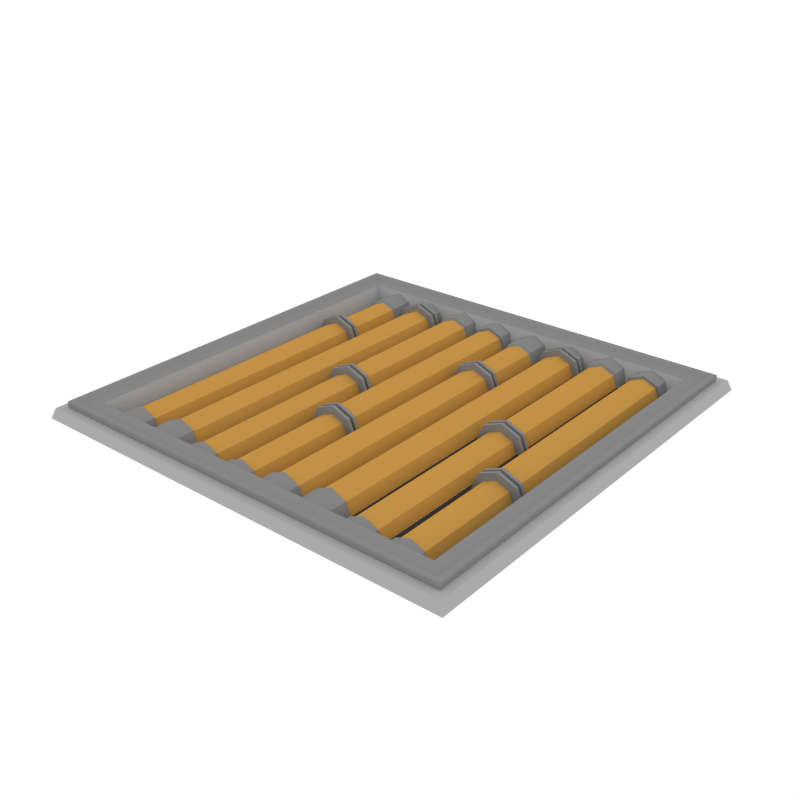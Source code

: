 # Source: RoofTile_Pipes2.blend  (saved by Blender 2.79.0; exported with 4.5.12 LTS)
import bpy
from mathutils import Matrix  # noqa: F401  (used for matrix-valued properties, if any)

bpy.ops.wm.read_factory_settings(use_empty=True)
scene = bpy.context.scene
scene.name = 'Scene'

# ---- collections
col_collection_1 = bpy.data.collections.new('Collection 1'); scene.collection.children.link(col_collection_1)

# ---- materials (node trees are filled in below, after node groups)
mat_accent = bpy.data.materials.new('Accent')
mat_accent.alpha_threshold = 0.0
mat_accent.diffuse_color = (0.5596, 0.2977, 0.06679, 1.0)
mat_accent.roughness = 0.5
mat_darkaccent = bpy.data.materials.new('DarkAccent')
mat_darkaccent.alpha_threshold = 0.0
mat_darkaccent.diffuse_color = (0.2266, 0.1234, 0.03015, 1.0)
mat_darkaccent.roughness = 0.5
mat_black = bpy.data.materials.new('Black')
mat_black.alpha_threshold = 0.0
mat_black.diffuse_color = (0.04203, 0.04203, 0.04203, 1.0)
mat_black.roughness = 0.5
mat_main = bpy.data.materials.new('Main')
mat_main.alpha_threshold = 0.0
mat_main.diffuse_color = (0.402, 0.402, 0.402, 1.0)
mat_main.roughness = 0.5
mat_darkgrey = bpy.data.materials.new('DarkGrey')
mat_darkgrey.alpha_threshold = 0.0
mat_darkgrey.diffuse_color = (0.2395, 0.2395, 0.2395, 1.0)
mat_darkgrey.roughness = 0.5
mat_light = bpy.data.materials.new('Light')
mat_light.alpha_threshold = 0.0
mat_light.diffuse_color = (0.4869, 0.4869, 0.4869, 1.0)
mat_light.roughness = 0.5

# ---- material node trees
mat_light.use_nodes = True; mat_light.node_tree.nodes.clear()
_N = mat_light.node_tree.nodes; _L = mat_light.node_tree.links
n0 = _N.new('ShaderNodeOutputMaterial'); n0.name = 'Material Output'; n0.location = (300, 300)
n1 = _N.new('ShaderNodeEmission'); n1.name = 'Emission'; n1.location = (10, 300)
n1.inputs[0].default_value = (1.0, 0.812, 0.3343, 1.0)
n1.inputs[1].default_value = 3.1
_L.new(n1.outputs[0], n0.inputs[0])
n0.is_active_output = True

# ---- world
world_world = bpy.data.worlds.new('World'); scene.world = world_world
world_world.color = (1.0, 1.0, 1.0)
world_world.use_sun_shadow = False
world_world.sun_shadow_jitter_overblur = 0.0
world_world.cycles.sampling_method = 'NONE'
world_world.cycles.sample_map_resolution = 256

# ---- meshes
me_plane_068 = bpy.data.meshes.new('Plane.068')
me_plane_068.from_pydata([(-0.9832, -0.9832, 0.04575), (0.9832, -0.9832, 0.04575), (-0.9832, 0.9832, 0.04575), (0.9832, 0.9832, 0.04575), (-0.9475, -0.9475, 0.01293), (0.9475, -0.9475, 0.01293), (-0.9475, 0.9475, 0.01293), (0.9475, 0.9475, 0.01293), (-0.9475, 0.9475, 0.07311), (-0.9475, -0.9475, 0.07311), (0.9475, -0.9475, 0.07311), (0.9475, 0.9475, 0.07311), (-0.9241, 0.9241, 0.07311), (-0.9241, -0.9241, 0.07311), (0.9241, -0.9241, 0.07311), (0.9241, 0.9241, 0.07311), (-0.9002, 0.9002, 0.05943), (-0.9002, -0.9002, 0.05943), (0.9002, -0.9002, 0.05943), (0.9002, 0.9002, 0.05943), (-0.8483, 0.8483, 0.05943), (-0.8483, -0.8483, 0.05943), (0.8483, -0.8483, 0.05943), (0.8483, 0.8483, 0.05943), (-0.819, 0.819, -0.03298), (-0.819, -0.819, -0.03298), (0.819, -0.819, -0.03298), (0.819, 0.819, -0.03298), (1.0, 1.0, 0.0), (1.0, -1.0, 0.0), (-1.0, -1.0, 0.0), (-1.0, 1.0, 0.0), (0.9091, 0.9091, -0.039), (0.9091, -0.9091, -0.039), (-0.9091, -0.9091, -0.039), (-0.9091, 0.9091, -0.039), (-0.936, 0.936, 0.04575), (-0.936, -0.936, 0.04575), (0.936, -0.936, 0.04575), (0.936, 0.936, 0.04575), (-0.5959, 0.8515, -0.04021), (-0.4134, 0.8515, -0.04021), (-0.5046, 0.8515, 0.05101), (-0.4401, 0.8515, 0.02429), (-0.5691, 0.8515, 0.02429), (-0.6194, 0.7819, -0.04021), (-0.3898, 0.7819, -0.04021), (-0.5046, 0.7819, 0.07459), (-0.4235, 0.7819, 0.04096), (-0.5858, 0.7819, 0.04096), (-0.5615, 0.7819, 0.01666), (-0.4478, 0.7819, 0.01666), (-0.5046, 0.7819, 0.04022), (-0.4242, 0.7819, -0.04021), (-0.5851, 0.7819, -0.04021), (-0.5851, 0.8084, -0.04021), (-0.4242, 0.8084, -0.04021), (-0.5046, 0.8084, 0.04022), (-0.4478, 0.8084, 0.01666), (-0.5615, 0.8084, 0.01666), (-0.5691, 0.8084, 0.02429), (-0.4401, 0.8084, 0.02429), (-0.5046, 0.8084, 0.05101), (-0.4134, 0.8084, -0.04021), (-0.5959, 0.8084, -0.04021), (-0.6194, 0.7364, -0.04021), (-0.3898, 0.7364, -0.04021), (-0.5046, 0.7364, 0.07459), (-0.4235, 0.7364, 0.04096), (-0.5858, 0.7364, 0.04096), (-0.59, 0.7364, -0.04021), (-0.4193, 0.7364, -0.04021), (-0.5046, 0.7364, 0.04516), (-0.4443, 0.7364, 0.02015), (-0.565, 0.7364, 0.02015), (-0.59, -0.726, -0.04021), (-0.4193, -0.726, -0.04021), (-0.5046, -0.726, 0.04516), (-0.4443, -0.726, 0.02015), (-0.565, -0.726, 0.02015), (-0.6031, -0.7348, -0.04021), (-0.4062, -0.7348, -0.04021), (-0.5046, -0.7348, 0.05821), (-0.435, -0.7348, 0.02938), (-0.5742, -0.7348, 0.02938), (-0.6031, -0.878, -0.04021), (-0.4062, -0.878, -0.04021), (-0.5046, -0.878, 0.05821), (-0.435, -0.878, 0.02938), (-0.5742, -0.878, 0.02938), (-0.4235, 0.7516, 0.04096), (-0.4235, 0.7668, 0.04096), (-0.5046, 0.7668, 0.07459), (-0.5046, 0.7516, 0.07459), (-0.6194, 0.7516, -0.04021), (-0.6194, 0.7668, -0.04021), (-0.5858, 0.7668, 0.04096), (-0.5858, 0.7516, 0.04096), (-0.3898, 0.7516, -0.04021), (-0.3898, 0.7668, -0.04021), (-0.4355, 0.7527, 0.02889), (-0.4355, 0.7656, 0.02889), (-0.5046, 0.7656, 0.05751), (-0.5046, 0.7527, 0.05751), (-0.6023, 0.7527, -0.04021), (-0.6023, 0.7656, -0.04021), (-0.5737, 0.7656, 0.02889), (-0.5737, 0.7527, 0.02889), (-0.4069, 0.7527, -0.04021), (-0.4069, 0.7656, -0.04021), (-0.7972, 0.8515, -0.04021), (-0.6147, 0.8515, -0.04021), (-0.7059, 0.8515, 0.05101), (-0.6414, 0.8515, 0.02429), (-0.7704, 0.8515, 0.02429), (-0.8207, 0.4257, -0.04021), (-0.5911, 0.4257, -0.04021), (-0.7059, 0.4257, 0.07459), (-0.6248, 0.4257, 0.04096), (-0.7871, 0.4257, 0.04096), (-0.7628, 0.4257, 0.01666), (-0.6491, 0.4257, 0.01666), (-0.7059, 0.4257, 0.04022), (-0.6255, 0.4257, -0.04021), (-0.7864, 0.4257, -0.04021), (-0.7864, 0.7204, -0.04021), (-0.6255, 0.7204, -0.04021), (-0.7059, 0.7204, 0.04022), (-0.6491, 0.7204, 0.01666), (-0.7628, 0.7204, 0.01666), (-0.7704, 0.7319, 0.02429), (-0.6414, 0.7319, 0.02429), (-0.7059, 0.7319, 0.05101), (-0.6147, 0.7319, -0.04021), (-0.7972, 0.7319, -0.04021), (-0.8207, 0.3802, -0.04021), (-0.5911, 0.3802, -0.04021), (-0.7059, 0.3802, 0.07459), (-0.6248, 0.3802, 0.04096), (-0.7871, 0.3802, 0.04096), (-0.7913, 0.3802, -0.04021), (-0.6206, 0.3802, -0.04021), (-0.7059, 0.3802, 0.04516), (-0.6456, 0.3802, 0.02015), (-0.7663, 0.3802, 0.02015), (-0.7913, -0.7544, -0.04021), (-0.6206, -0.7544, -0.04021), (-0.7059, -0.7544, 0.04516), (-0.6456, -0.7544, 0.02015), (-0.7663, -0.7544, 0.02015), (-0.8044, -0.7637, -0.04021), (-0.6075, -0.7637, -0.04021), (-0.7059, -0.7637, 0.05821), (-0.6363, -0.7637, 0.02938), (-0.7755, -0.7637, 0.02938), (-0.8044, -0.878, -0.04021), (-0.6075, -0.878, -0.04021), (-0.7059, -0.878, 0.05821), (-0.6363, -0.878, 0.02938), (-0.7755, -0.878, 0.02938), (-0.6248, 0.3954, 0.04096), (-0.6248, 0.4105, 0.04096), (-0.7059, 0.4105, 0.07459), (-0.7059, 0.3954, 0.07459), (-0.8207, 0.3954, -0.04021), (-0.8207, 0.4105, -0.04021), (-0.7871, 0.4105, 0.04096), (-0.7871, 0.3954, 0.04096), (-0.5911, 0.3954, -0.04021), (-0.5911, 0.4105, -0.04021), (-0.6368, 0.3965, 0.02889), (-0.6368, 0.4094, 0.02889), (-0.7059, 0.4094, 0.05751), (-0.7059, 0.3965, 0.05751), (-0.8037, 0.3965, -0.04021), (-0.8037, 0.4094, -0.04021), (-0.775, 0.4094, 0.02889), (-0.775, 0.3965, 0.02889), (-0.6082, 0.3965, -0.04021), (-0.6082, 0.4094, -0.04021), (-0.2113, -0.8557, -0.04021), (-0.3938, -0.8557, -0.04021), (-0.3025, -0.8557, 0.05101), (-0.367, -0.8557, 0.02429), (-0.238, -0.8557, 0.02429), (-0.1877, 0.007366, -0.04021), (-0.4173, 0.007366, -0.04021), (-0.3025, 0.007366, 0.07459), (-0.3837, 0.007366, 0.04096), (-0.2214, 0.007367, 0.04096), (-0.2457, 0.007366, 0.01666), (-0.3594, 0.007367, 0.01666), (-0.3025, 0.007366, 0.04022), (-0.383, 0.007367, -0.04021), (-0.2221, 0.007366, -0.04021), (-0.2221, -0.7848, -0.04021), (-0.383, -0.7848, -0.04021), (-0.3025, -0.7848, 0.04022), (-0.3594, -0.7848, 0.01666), (-0.2457, -0.7848, 0.01666), (-0.238, -0.7901, 0.02429), (-0.367, -0.7901, 0.02429), (-0.3025, -0.7901, 0.05101), (-0.3938, -0.7901, -0.04021), (-0.2113, -0.7901, -0.04021), (-0.1877, 0.05287, -0.04021), (-0.4173, 0.05287, -0.04021), (-0.3025, 0.05287, 0.07459), (-0.3837, 0.05287, 0.04096), (-0.2214, 0.05287, 0.04096), (-0.2172, 0.05287, -0.04021), (-0.3879, 0.05287, -0.04021), (-0.3025, 0.05287, 0.04516), (-0.3629, 0.05287, 0.02015), (-0.2422, 0.05287, 0.02015), (-0.2172, 0.7624, -0.04021), (-0.3879, 0.7624, -0.04021), (-0.3025, 0.7624, 0.04516), (-0.3629, 0.7624, 0.02015), (-0.2422, 0.7624, 0.02015), (-0.2041, 0.77, -0.04021), (-0.401, 0.77, -0.04021), (-0.3025, 0.77, 0.05821), (-0.3721, 0.77, 0.02938), (-0.2329, 0.77, 0.02938), (-0.2041, 0.8737, -0.04021), (-0.401, 0.8737, -0.04021), (-0.3025, 0.8737, 0.05821), (-0.3721, 0.8737, 0.02938), (-0.2329, 0.8737, 0.02938), (-0.3837, 0.0377, 0.04096), (-0.3837, 0.02253, 0.04096), (-0.3025, 0.02253, 0.07459), (-0.3025, 0.0377, 0.07459), (-0.1877, 0.0377, -0.04021), (-0.1877, 0.02253, -0.04021), (-0.2214, 0.02253, 0.04096), (-0.2214, 0.0377, 0.04096), (-0.4173, 0.0377, -0.04021), (-0.4173, 0.02253, -0.04021), (-0.3716, 0.03657, 0.02889), (-0.3716, 0.02366, 0.02889), (-0.3025, 0.02366, 0.05751), (-0.3025, 0.03657, 0.05751), (-0.2048, 0.03657, -0.04021), (-0.2048, 0.02366, -0.04021), (-0.2334, 0.02366, 0.02889), (-0.2334, 0.03657, 0.02889), (-0.4003, 0.03657, -0.04021), (-0.4003, 0.02366, -0.04021), (-0.01, -0.8557, -0.04021), (-0.1924, -0.8557, -0.04021), (-0.1012, -0.8557, 0.05101), (-0.1657, -0.8557, 0.02429), (-0.03673, -0.8557, 0.02429), (0.01358, -0.3015, -0.04021), (-0.216, -0.3015, -0.04021), (-0.1012, -0.3015, 0.07459), (-0.1824, -0.3015, 0.04096), (-0.02005, -0.3015, 0.04096), (-0.04436, -0.3015, 0.01666), (-0.1581, -0.3015, 0.01666), (-0.1012, -0.3015, 0.04022), (-0.1817, -0.3015, -0.04021), (-0.02079, -0.3015, -0.04021), (-0.02079, -0.7848, -0.04021), (-0.1817, -0.7848, -0.04021), (-0.1012, -0.7848, 0.04022), (-0.1581, -0.7848, 0.01666), (-0.04436, -0.7848, 0.01666), (-0.03673, -0.7901, 0.02429), (-0.1657, -0.7901, 0.02429), (-0.1012, -0.7901, 0.05101), (-0.1924, -0.7901, -0.04021), (-0.01, -0.7901, -0.04021), (0.01358, -0.256, -0.04021), (-0.216, -0.256, -0.04021), (-0.1012, -0.256, 0.07459), (-0.1824, -0.256, 0.04096), (-0.02005, -0.256, 0.04096), (-0.01585, -0.256, -0.04021), (-0.1866, -0.256, -0.04021), (-0.1012, -0.256, 0.04516), (-0.1616, -0.256, 0.02015), (-0.04086, -0.256, 0.02015), (-0.01585, 0.7693, -0.04021), (-0.1866, 0.7693, -0.04021), (-0.1012, 0.7693, 0.04516), (-0.1616, 0.7693, 0.02015), (-0.04086, 0.7693, 0.02015), (-0.002801, 0.7693, -0.04021), (-0.1997, 0.7693, -0.04021), (-0.1012, 0.7693, 0.05821), (-0.1708, 0.7693, 0.02938), (-0.03163, 0.7693, 0.02938), (-0.002801, 0.8737, -0.04021), (-0.1997, 0.8737, -0.04021), (-0.1012, 0.8737, 0.05821), (-0.1708, 0.8737, 0.02938), (-0.03163, 0.8737, 0.02938), (-0.1824, -0.2712, 0.04096), (-0.1824, -0.2863, 0.04096), (-0.1012, -0.2863, 0.07459), (-0.1012, -0.2712, 0.07459), (0.01358, -0.2712, -0.04021), (0.01358, -0.2863, -0.04021), (-0.02005, -0.2863, 0.04096), (-0.02005, -0.2712, 0.04096), (-0.216, -0.2712, -0.04021), (-0.216, -0.2863, -0.04021), (-0.1703, -0.2723, 0.02889), (-0.1703, -0.2852, 0.02889), (-0.1012, -0.2852, 0.05751), (-0.1012, -0.2723, 0.05751), (-0.003504, -0.2723, -0.04021), (-0.003504, -0.2852, -0.04021), (-0.03213, -0.2852, 0.02889), (-0.03213, -0.2723, 0.02889), (-0.1989, -0.2723, -0.04021), (-0.1989, -0.2852, -0.04021), (0.2077, 0.8515, -0.04021), (0.3901, 0.8515, -0.04021), (0.2989, 0.8515, 0.05101), (0.3634, 0.8515, 0.02429), (0.2344, 0.8515, 0.02429), (0.1841, 0.7819, -0.04021), (0.4137, 0.7819, -0.04021), (0.2989, 0.7819, 0.07459), (0.3801, 0.7819, 0.04096), (0.2177, 0.7819, 0.04096), (0.242, 0.7819, 0.01666), (0.3558, 0.7819, 0.01666), (0.2989, 0.7819, 0.04022), (0.3793, 0.7819, -0.04021), (0.2185, 0.7819, -0.04021), (0.2185, 0.8084, -0.04021), (0.3793, 0.8084, -0.04021), (0.2989, 0.8084, 0.04022), (0.3558, 0.8084, 0.01666), (0.242, 0.8084, 0.01666), (0.2344, 0.8084, 0.02429), (0.3634, 0.8084, 0.02429), (0.2989, 0.8084, 0.05101), (0.3901, 0.8084, -0.04021), (0.2077, 0.8084, -0.04021), (0.1841, 0.7364, -0.04021), (0.4137, 0.7364, -0.04021), (0.2989, 0.7364, 0.07459), (0.3801, 0.7364, 0.04096), (0.2177, 0.7364, 0.04096), (0.2135, 0.7364, -0.04021), (0.3843, 0.7364, -0.04021), (0.2989, 0.7364, 0.04516), (0.3593, 0.7364, 0.02015), (0.2385, 0.7364, 0.02015), (0.2135, -0.726, -0.04021), (0.3843, -0.726, -0.04021), (0.2989, -0.726, 0.04516), (0.3593, -0.726, 0.02015), (0.2385, -0.726, 0.02015), (0.2005, -0.7348, -0.04021), (0.3973, -0.7348, -0.04021), (0.2989, -0.7348, 0.05821), (0.3685, -0.7348, 0.02938), (0.2293, -0.7348, 0.02938), (0.2005, -0.878, -0.04021), (0.3973, -0.878, -0.04021), (0.2989, -0.878, 0.05821), (0.3685, -0.878, 0.02938), (0.2293, -0.878, 0.02938), (0.3801, 0.7516, 0.04096), (0.3801, 0.7668, 0.04096), (0.2989, 0.7668, 0.07459), (0.2989, 0.7516, 0.07459), (0.1841, 0.7516, -0.04021), (0.1841, 0.7668, -0.04021), (0.2177, 0.7668, 0.04096), (0.2177, 0.7516, 0.04096), (0.4137, 0.7516, -0.04021), (0.4137, 0.7668, -0.04021), (0.368, 0.7527, 0.02889), (0.368, 0.7656, 0.02889), (0.2989, 0.7656, 0.05751), (0.2989, 0.7527, 0.05751), (0.2012, 0.7527, -0.04021), (0.2012, 0.7656, -0.04021), (0.2298, 0.7656, 0.02889), (0.2298, 0.7527, 0.02889), (0.3966, 0.7527, -0.04021), (0.3966, 0.7656, -0.04021), (0.00637, 0.8515, -0.04021), (0.1888, 0.8515, -0.04021), (0.09759, 0.8515, 0.05101), (0.1621, 0.8515, 0.02429), (0.03309, 0.8515, 0.02429), (-0.01721, 0.4257, -0.04021), (0.2124, 0.4257, -0.04021), (0.09759, 0.4257, 0.07459), (0.1788, 0.4257, 0.04096), (0.01642, 0.4257, 0.04096), (0.04073, 0.4257, 0.01666), (0.1545, 0.4257, 0.01666), (0.09759, 0.4257, 0.04022), (0.178, 0.4257, -0.04021), (0.01716, 0.4257, -0.04021), (0.01716, 0.7204, -0.04021), (0.178, 0.7204, -0.04021), (0.09759, 0.7204, 0.04022), (0.1545, 0.7204, 0.01666), (0.04073, 0.7204, 0.01666), (0.03309, 0.7319, 0.02429), (0.1621, 0.7319, 0.02429), (0.09759, 0.7319, 0.05101), (0.1888, 0.7319, -0.04021), (0.00637, 0.7319, -0.04021), (-0.01721, 0.3802, -0.04021), (0.2124, 0.3802, -0.04021), (0.09759, 0.3802, 0.07459), (0.1788, 0.3802, 0.04096), (0.01642, 0.3802, 0.04096), (0.01222, 0.3802, -0.04021), (0.183, 0.3802, -0.04021), (0.09759, 0.3802, 0.04516), (0.158, 0.3802, 0.02015), (0.03723, 0.3802, 0.02015), (0.01222, -0.7544, -0.04021), (0.183, -0.7544, -0.04021), (0.09759, -0.7544, 0.04516), (0.158, -0.7544, 0.02015), (0.03723, -0.7544, 0.02015), (-0.0008301, -0.7637, -0.04021), (0.196, -0.7637, -0.04021), (0.09759, -0.7637, 0.05821), (0.1672, -0.7637, 0.02938), (0.028, -0.7637, 0.02938), (-0.0008301, -0.878, -0.04021), (0.196, -0.878, -0.04021), (0.09759, -0.878, 0.05821), (0.1672, -0.878, 0.02938), (0.028, -0.878, 0.02938), (0.1788, 0.3954, 0.04096), (0.1788, 0.4105, 0.04096), (0.09759, 0.4105, 0.07459), (0.09759, 0.3954, 0.07459), (-0.01721, 0.3954, -0.04021), (-0.01721, 0.4105, -0.04021), (0.01642, 0.4105, 0.04096), (0.01642, 0.3954, 0.04096), (0.2124, 0.3954, -0.04021), (0.2124, 0.4105, -0.04021), (0.1667, 0.3965, 0.02889), (0.1667, 0.4094, 0.02889), (0.09759, 0.4094, 0.05751), (0.09759, 0.3965, 0.05751), (-0.0001273, 0.3965, -0.04021), (-0.000127, 0.4094, -0.04021), (0.0285, 0.4094, 0.02889), (0.0285, 0.3965, 0.02889), (0.1953, 0.3965, -0.04021), (0.1953, 0.4094, -0.04021), (0.5922, -0.8557, -0.04021), (0.4098, -0.8557, -0.04021), (0.501, -0.8557, 0.05101), (0.4365, -0.8557, 0.02429), (0.5655, -0.8557, 0.02429), (0.6158, 0.007366, -0.04021), (0.3862, 0.007366, -0.04021), (0.501, 0.007366, 0.07459), (0.4198, 0.007366, 0.04096), (0.5822, 0.007367, 0.04096), (0.5579, 0.007366, 0.01666), (0.4441, 0.007367, 0.01666), (0.501, 0.007366, 0.04022), (0.4206, 0.007367, -0.04021), (0.5814, 0.007366, -0.04021), (0.5814, -0.7848, -0.04021), (0.4206, -0.7848, -0.04021), (0.501, -0.7848, 0.04022), (0.4441, -0.7848, 0.01666), (0.5579, -0.7848, 0.01666), (0.5655, -0.7901, 0.02429), (0.4365, -0.7901, 0.02429), (0.501, -0.7901, 0.05101), (0.4098, -0.7901, -0.04021), (0.5922, -0.7901, -0.04021), (0.6158, 0.05287, -0.04021), (0.3862, 0.05287, -0.04021), (0.501, 0.05287, 0.07459), (0.4198, 0.05287, 0.04096), (0.5822, 0.05287, 0.04096), (0.5864, 0.05287, -0.04021), (0.4156, 0.05287, -0.04021), (0.501, 0.05287, 0.04516), (0.4406, 0.05287, 0.02015), (0.5614, 0.05287, 0.02015), (0.5864, 0.7624, -0.04021), (0.4156, 0.7624, -0.04021), (0.501, 0.7624, 0.04516), (0.4406, 0.7624, 0.02015), (0.5614, 0.7624, 0.02015), (0.5994, 0.77, -0.04021), (0.4026, 0.77, -0.04021), (0.501, 0.77, 0.05821), (0.4314, 0.77, 0.02938), (0.5706, 0.77, 0.02938), (0.5994, 0.8737, -0.04021), (0.4026, 0.8737, -0.04021), (0.501, 0.8737, 0.05821), (0.4314, 0.8737, 0.02938), (0.5706, 0.8737, 0.02938), (0.4198, 0.0377, 0.04096), (0.4198, 0.02253, 0.04096), (0.501, 0.02253, 0.07459), (0.501, 0.0377, 0.07459), (0.6158, 0.0377, -0.04021), (0.6158, 0.02253, -0.04021), (0.5822, 0.02253, 0.04096), (0.5822, 0.0377, 0.04096), (0.3862, 0.0377, -0.04021), (0.3862, 0.02253, -0.04021), (0.4319, 0.03657, 0.02889), (0.4319, 0.02366, 0.02889), (0.501, 0.02366, 0.05751), (0.501, 0.03657, 0.05751), (0.5987, 0.03657, -0.04021), (0.5987, 0.02366, -0.04021), (0.5701, 0.02366, 0.02889), (0.5701, 0.03657, 0.02889), (0.4033, 0.03657, -0.04021), (0.4033, 0.02366, -0.04021), (0.7935, -0.8557, -0.04021), (0.6111, -0.8557, -0.04021), (0.7023, -0.8557, 0.05101), (0.6378, -0.8557, 0.02429), (0.7668, -0.8557, 0.02429), (0.8171, -0.3015, -0.04021), (0.5875, -0.3015, -0.04021), (0.7023, -0.3015, 0.07459), (0.6211, -0.3015, 0.04096), (0.7835, -0.3015, 0.04096), (0.7592, -0.3015, 0.01666), (0.6454, -0.3015, 0.01666), (0.7023, -0.3015, 0.04022), (0.6219, -0.3015, -0.04021), (0.7827, -0.3015, -0.04021), (0.7827, -0.7848, -0.04021), (0.6219, -0.7848, -0.04021), (0.7023, -0.7848, 0.04022), (0.6454, -0.7848, 0.01666), (0.7592, -0.7848, 0.01666), (0.7668, -0.7901, 0.02429), (0.6378, -0.7901, 0.02429), (0.7023, -0.7901, 0.05101), (0.6111, -0.7901, -0.04021), (0.7935, -0.7901, -0.04021), (0.8171, -0.256, -0.04021), (0.5875, -0.256, -0.04021), (0.7023, -0.256, 0.07459), (0.6211, -0.256, 0.04096), (0.7835, -0.256, 0.04096), (0.7877, -0.256, -0.04021), (0.6169, -0.256, -0.04021), (0.7023, -0.256, 0.04516), (0.6419, -0.256, 0.02015), (0.7627, -0.256, 0.02015), (0.7877, 0.7693, -0.04021), (0.6169, 0.7693, -0.04021), (0.7023, 0.7693, 0.04516), (0.6419, 0.7693, 0.02015), (0.7627, 0.7693, 0.02015), (0.8007, 0.7693, -0.04021), (0.6039, 0.7693, -0.04021), (0.7023, 0.7693, 0.05821), (0.6327, 0.7693, 0.02938), (0.7719, 0.7693, 0.02938), (0.8007, 0.8737, -0.04021), (0.6039, 0.8737, -0.04021), (0.7023, 0.8737, 0.05821), (0.6327, 0.8737, 0.02938), (0.7719, 0.8737, 0.02938), (0.6211, -0.2712, 0.04096), (0.6211, -0.2863, 0.04096), (0.7023, -0.2863, 0.07459), (0.7023, -0.2712, 0.07459), (0.8171, -0.2712, -0.04021), (0.8171, -0.2863, -0.04021), (0.7835, -0.2863, 0.04096), (0.7835, -0.2712, 0.04096), (0.5875, -0.2712, -0.04021), (0.5875, -0.2863, -0.04021), (0.6332, -0.2723, 0.02889), (0.6332, -0.2852, 0.02889), (0.7023, -0.2852, 0.05751), (0.7023, -0.2723, 0.05751), (0.8, -0.2723, -0.04021), (0.8, -0.2852, -0.04021), (0.7714, -0.2852, 0.02889), (0.7714, -0.2723, 0.02889), (0.6046, -0.2723, -0.04021), (0.6046, -0.2852, -0.04021)], [], [(1, 3, 39, 38), (8, 9, 13, 12), (5, 7, 11, 10), (6, 4, 9, 8), (10, 11, 15, 14), (18, 19, 23, 22), (14, 15, 19, 18), (12, 13, 17, 16), (16, 17, 21, 20), (22, 23, 27, 26), (20, 21, 25, 24), (24, 25, 26, 27), (0, 30, 29, 1), (7, 6, 8, 11), (4, 5, 10, 9), (15, 12, 16, 19), (11, 8, 12, 15), (9, 10, 14, 13), (13, 14, 18, 17), (23, 20, 24, 27), (19, 16, 20, 23), (17, 18, 22, 21), (21, 22, 26, 25), (3, 28, 31, 2), (2, 31, 30, 0), (1, 29, 28, 3), (39, 36, 35, 32), (36, 37, 34, 35), (38, 39, 32, 33), (34, 33, 32, 35), (37, 38, 33, 34), (2, 0, 37, 36), (3, 2, 36, 39), (0, 1, 38, 37), (53, 51, 48, 46), (51, 52, 47, 48), (52, 50, 49, 47), (50, 54, 45, 49), (58, 57, 52, 51), (59, 55, 54, 50), (56, 58, 51, 53), (57, 59, 50, 52), (63, 61, 58, 56), (62, 60, 59, 57), (60, 64, 55, 59), (61, 62, 57, 58), (41, 43, 61, 63), (44, 40, 64, 60), (42, 44, 60, 62), (43, 42, 62, 61), (90, 93, 67, 68), (93, 97, 69, 67), (98, 90, 68, 66), (97, 94, 65, 69), (68, 67, 72, 73), (66, 68, 73, 71), (69, 65, 70, 74), (67, 69, 74, 72), (71, 73, 78, 76), (74, 70, 75, 79), (72, 74, 79, 77), (73, 72, 77, 78), (76, 78, 83, 81), (79, 75, 80, 84), (77, 79, 84, 82), (78, 77, 82, 83), (83, 82, 87, 88), (81, 83, 88, 86), (84, 80, 85, 89), (82, 84, 89, 87), (49, 45, 95, 96), (94, 97, 107, 104), (46, 48, 91, 99), (93, 90, 100, 103), (47, 49, 96, 92), (96, 95, 105, 106), (97, 93, 103, 107), (91, 92, 102, 101), (92, 96, 106, 102), (48, 47, 92, 91), (106, 105, 104, 107), (109, 101, 100, 108), (102, 106, 107, 103), (101, 102, 103, 100), (99, 91, 101, 109), (90, 98, 108, 100), (123, 121, 118, 116), (121, 122, 117, 118), (122, 120, 119, 117), (120, 124, 115, 119), (128, 127, 122, 121), (129, 125, 124, 120), (126, 128, 121, 123), (127, 129, 120, 122), (133, 131, 128, 126), (132, 130, 129, 127), (130, 134, 125, 129), (131, 132, 127, 128), (111, 113, 131, 133), (114, 110, 134, 130), (112, 114, 130, 132), (113, 112, 132, 131), (160, 163, 137, 138), (163, 167, 139, 137), (168, 160, 138, 136), (167, 164, 135, 139), (138, 137, 142, 143), (136, 138, 143, 141), (139, 135, 140, 144), (137, 139, 144, 142), (141, 143, 148, 146), (144, 140, 145, 149), (142, 144, 149, 147), (143, 142, 147, 148), (146, 148, 153, 151), (149, 145, 150, 154), (147, 149, 154, 152), (148, 147, 152, 153), (153, 152, 157, 158), (151, 153, 158, 156), (154, 150, 155, 159), (152, 154, 159, 157), (119, 115, 165, 166), (164, 167, 177, 174), (116, 118, 161, 169), (163, 160, 170, 173), (117, 119, 166, 162), (166, 165, 175, 176), (167, 163, 173, 177), (161, 162, 172, 171), (162, 166, 176, 172), (118, 117, 162, 161), (176, 175, 174, 177), (179, 171, 170, 178), (172, 176, 177, 173), (171, 172, 173, 170), (169, 161, 171, 179), (160, 168, 178, 170), (193, 191, 188, 186), (191, 192, 187, 188), (192, 190, 189, 187), (190, 194, 185, 189), (198, 197, 192, 191), (199, 195, 194, 190), (196, 198, 191, 193), (197, 199, 190, 192), (203, 201, 198, 196), (202, 200, 199, 197), (200, 204, 195, 199), (201, 202, 197, 198), (181, 183, 201, 203), (184, 180, 204, 200), (182, 184, 200, 202), (183, 182, 202, 201), (230, 233, 207, 208), (233, 237, 209, 207), (238, 230, 208, 206), (237, 234, 205, 209), (208, 207, 212, 213), (206, 208, 213, 211), (209, 205, 210, 214), (207, 209, 214, 212), (211, 213, 218, 216), (214, 210, 215, 219), (212, 214, 219, 217), (213, 212, 217, 218), (216, 218, 223, 221), (219, 215, 220, 224), (217, 219, 224, 222), (218, 217, 222, 223), (223, 222, 227, 228), (221, 223, 228, 226), (224, 220, 225, 229), (222, 224, 229, 227), (189, 185, 235, 236), (234, 237, 247, 244), (186, 188, 231, 239), (233, 230, 240, 243), (187, 189, 236, 232), (236, 235, 245, 246), (237, 233, 243, 247), (231, 232, 242, 241), (232, 236, 246, 242), (188, 187, 232, 231), (246, 245, 244, 247), (249, 241, 240, 248), (242, 246, 247, 243), (241, 242, 243, 240), (239, 231, 241, 249), (230, 238, 248, 240), (263, 261, 258, 256), (261, 262, 257, 258), (262, 260, 259, 257), (260, 264, 255, 259), (268, 267, 262, 261), (269, 265, 264, 260), (266, 268, 261, 263), (267, 269, 260, 262), (273, 271, 268, 266), (272, 270, 269, 267), (270, 274, 265, 269), (271, 272, 267, 268), (251, 253, 271, 273), (254, 250, 274, 270), (252, 254, 270, 272), (253, 252, 272, 271), (300, 303, 277, 278), (303, 307, 279, 277), (308, 300, 278, 276), (307, 304, 275, 279), (278, 277, 282, 283), (276, 278, 283, 281), (279, 275, 280, 284), (277, 279, 284, 282), (281, 283, 288, 286), (284, 280, 285, 289), (282, 284, 289, 287), (283, 282, 287, 288), (286, 288, 293, 291), (289, 285, 290, 294), (287, 289, 294, 292), (288, 287, 292, 293), (293, 292, 297, 298), (291, 293, 298, 296), (294, 290, 295, 299), (292, 294, 299, 297), (259, 255, 305, 306), (304, 307, 317, 314), (256, 258, 301, 309), (303, 300, 310, 313), (257, 259, 306, 302), (306, 305, 315, 316), (307, 303, 313, 317), (301, 302, 312, 311), (302, 306, 316, 312), (258, 257, 302, 301), (316, 315, 314, 317), (319, 311, 310, 318), (312, 316, 317, 313), (311, 312, 313, 310), (309, 301, 311, 319), (300, 308, 318, 310), (333, 331, 328, 326), (331, 332, 327, 328), (332, 330, 329, 327), (330, 334, 325, 329), (338, 337, 332, 331), (339, 335, 334, 330), (336, 338, 331, 333), (337, 339, 330, 332), (343, 341, 338, 336), (342, 340, 339, 337), (340, 344, 335, 339), (341, 342, 337, 338), (321, 323, 341, 343), (324, 320, 344, 340), (322, 324, 340, 342), (323, 322, 342, 341), (370, 373, 347, 348), (373, 377, 349, 347), (378, 370, 348, 346), (377, 374, 345, 349), (348, 347, 352, 353), (346, 348, 353, 351), (349, 345, 350, 354), (347, 349, 354, 352), (351, 353, 358, 356), (354, 350, 355, 359), (352, 354, 359, 357), (353, 352, 357, 358), (356, 358, 363, 361), (359, 355, 360, 364), (357, 359, 364, 362), (358, 357, 362, 363), (363, 362, 367, 368), (361, 363, 368, 366), (364, 360, 365, 369), (362, 364, 369, 367), (329, 325, 375, 376), (374, 377, 387, 384), (326, 328, 371, 379), (373, 370, 380, 383), (327, 329, 376, 372), (376, 375, 385, 386), (377, 373, 383, 387), (371, 372, 382, 381), (372, 376, 386, 382), (328, 327, 372, 371), (386, 385, 384, 387), (389, 381, 380, 388), (382, 386, 387, 383), (381, 382, 383, 380), (379, 371, 381, 389), (370, 378, 388, 380), (403, 401, 398, 396), (401, 402, 397, 398), (402, 400, 399, 397), (400, 404, 395, 399), (408, 407, 402, 401), (409, 405, 404, 400), (406, 408, 401, 403), (407, 409, 400, 402), (413, 411, 408, 406), (412, 410, 409, 407), (410, 414, 405, 409), (411, 412, 407, 408), (391, 393, 411, 413), (394, 390, 414, 410), (392, 394, 410, 412), (393, 392, 412, 411), (440, 443, 417, 418), (443, 447, 419, 417), (448, 440, 418, 416), (447, 444, 415, 419), (418, 417, 422, 423), (416, 418, 423, 421), (419, 415, 420, 424), (417, 419, 424, 422), (421, 423, 428, 426), (424, 420, 425, 429), (422, 424, 429, 427), (423, 422, 427, 428), (426, 428, 433, 431), (429, 425, 430, 434), (427, 429, 434, 432), (428, 427, 432, 433), (433, 432, 437, 438), (431, 433, 438, 436), (434, 430, 435, 439), (432, 434, 439, 437), (399, 395, 445, 446), (444, 447, 457, 454), (396, 398, 441, 449), (443, 440, 450, 453), (397, 399, 446, 442), (446, 445, 455, 456), (447, 443, 453, 457), (441, 442, 452, 451), (442, 446, 456, 452), (398, 397, 442, 441), (456, 455, 454, 457), (459, 451, 450, 458), (452, 456, 457, 453), (451, 452, 453, 450), (449, 441, 451, 459), (440, 448, 458, 450), (473, 471, 468, 466), (471, 472, 467, 468), (472, 470, 469, 467), (470, 474, 465, 469), (478, 477, 472, 471), (479, 475, 474, 470), (476, 478, 471, 473), (477, 479, 470, 472), (483, 481, 478, 476), (482, 480, 479, 477), (480, 484, 475, 479), (481, 482, 477, 478), (461, 463, 481, 483), (464, 460, 484, 480), (462, 464, 480, 482), (463, 462, 482, 481), (510, 513, 487, 488), (513, 517, 489, 487), (518, 510, 488, 486), (517, 514, 485, 489), (488, 487, 492, 493), (486, 488, 493, 491), (489, 485, 490, 494), (487, 489, 494, 492), (491, 493, 498, 496), (494, 490, 495, 499), (492, 494, 499, 497), (493, 492, 497, 498), (496, 498, 503, 501), (499, 495, 500, 504), (497, 499, 504, 502), (498, 497, 502, 503), (503, 502, 507, 508), (501, 503, 508, 506), (504, 500, 505, 509), (502, 504, 509, 507), (469, 465, 515, 516), (514, 517, 527, 524), (466, 468, 511, 519), (513, 510, 520, 523), (467, 469, 516, 512), (516, 515, 525, 526), (517, 513, 523, 527), (511, 512, 522, 521), (512, 516, 526, 522), (468, 467, 512, 511), (526, 525, 524, 527), (529, 521, 520, 528), (522, 526, 527, 523), (521, 522, 523, 520), (519, 511, 521, 529), (510, 518, 528, 520), (543, 541, 538, 536), (541, 542, 537, 538), (542, 540, 539, 537), (540, 544, 535, 539), (548, 547, 542, 541), (549, 545, 544, 540), (546, 548, 541, 543), (547, 549, 540, 542), (553, 551, 548, 546), (552, 550, 549, 547), (550, 554, 545, 549), (551, 552, 547, 548), (531, 533, 551, 553), (534, 530, 554, 550), (532, 534, 550, 552), (533, 532, 552, 551), (580, 583, 557, 558), (583, 587, 559, 557), (588, 580, 558, 556), (587, 584, 555, 559), (558, 557, 562, 563), (556, 558, 563, 561), (559, 555, 560, 564), (557, 559, 564, 562), (561, 563, 568, 566), (564, 560, 565, 569), (562, 564, 569, 567), (563, 562, 567, 568), (566, 568, 573, 571), (569, 565, 570, 574), (567, 569, 574, 572), (568, 567, 572, 573), (573, 572, 577, 578), (571, 573, 578, 576), (574, 570, 575, 579), (572, 574, 579, 577), (539, 535, 585, 586), (584, 587, 597, 594), (536, 538, 581, 589), (583, 580, 590, 593), (537, 539, 586, 582), (586, 585, 595, 596), (587, 583, 593, 597), (581, 582, 592, 591), (582, 586, 596, 592), (538, 537, 582, 581), (596, 595, 594, 597), (599, 591, 590, 598), (592, 596, 597, 593), (591, 592, 593, 590), (589, 581, 591, 599), (580, 588, 598, 590)])
me_plane_068.polygons.foreach_set('material_index', [3, 4, 4, 4, 4, 4, 4, 4, 4, 3, 3, 2, 3, 4, 4, 4, 4, 4, 4, 3, 4, 4, 3, 3, 3, 3, 3, 3, 3, 3, 3, 3, 3, 3, 4, 4, 4, 4, 0, 0, 0, 0, 4, 4, 4, 4, 4, 4, 4, 4, 4, 4, 4, 4, 4, 4, 4, 4, 0, 0, 0, 0, 4, 4, 4, 4, 4, 4, 4, 4, 4, 4, 4, 4, 4, 4, 4, 4, 4, 4, 4, 4, 4, 4, 4, 4, 4, 4, 4, 4, 0, 0, 0, 0, 4, 4, 4, 4, 4, 4, 4, 4, 4, 4, 4, 4, 4, 4, 4, 4, 0, 0, 0, 0, 4, 4, 4, 4, 4, 4, 4, 4, 4, 4, 4, 4, 4, 4, 4, 4, 4, 4, 4, 4, 4, 4, 4, 4, 4, 4, 4, 4, 0, 0, 0, 0, 4, 4, 4, 4, 4, 4, 4, 4, 4, 4, 4, 4, 4, 4, 4, 4, 0, 0, 0, 0, 4, 4, 4, 4, 4, 4, 4, 4, 4, 4, 4, 4, 4, 4, 4, 4, 4, 4, 4, 4, 4, 4, 4, 4, 4, 4, 4, 4, 0, 0, 0, 0, 4, 4, 4, 4, 4, 4, 4, 4, 4, 4, 4, 4, 4, 4, 4, 4, 0, 0, 0, 0, 4, 4, 4, 4, 4, 4, 4, 4, 4, 4, 4, 4, 4, 4, 4, 4, 4, 4, 4, 4, 4, 4, 4, 4, 4, 4, 4, 4, 0, 0, 0, 0, 4, 4, 4, 4, 4, 4, 4, 4, 4, 4, 4, 4, 4, 4, 4, 4, 0, 0, 0, 0, 4, 4, 4, 4, 4, 4, 4, 4, 4, 4, 4, 4, 4, 4, 4, 4, 4, 4, 4, 4, 4, 4, 4, 4, 4, 4, 4, 4, 0, 0, 0, 0, 4, 4, 4, 4, 4, 4, 4, 4, 4, 4, 4, 4, 4, 4, 4, 4, 0, 0, 0, 0, 4, 4, 4, 4, 4, 4, 4, 4, 4, 4, 4, 4, 4, 4, 4, 4, 4, 4, 4, 4, 4, 4, 4, 4, 4, 4, 4, 4, 0, 0, 0, 0, 4, 4, 4, 4, 4, 4, 4, 4, 4, 4, 4, 4, 4, 4, 4, 4, 0, 0, 0, 0, 4, 4, 4, 4, 4, 4, 4, 4, 4, 4, 4, 4, 4, 4, 4, 4, 4, 4, 4, 4, 4, 4, 4, 4, 4, 4, 4, 4, 0, 0, 0, 0, 4, 4, 4, 4, 4, 4, 4, 4, 4, 4, 4, 4, 4, 4, 4, 4, 0, 0, 0, 0, 4, 4, 4, 4, 4, 4, 4, 4, 4, 4, 4, 4, 4, 4, 4, 4, 4, 4, 4, 4, 4, 4, 4, 4])
me_plane_068.materials.append(mat_accent)
me_plane_068.materials.append(mat_darkaccent)
me_plane_068.materials.append(mat_black)
me_plane_068.materials.append(mat_main)
me_plane_068.materials.append(mat_darkgrey)
me_plane_068.materials.append(mat_light)
me_plane_068.use_remesh_preserve_volume = False
me_plane_068.use_remesh_preserve_attributes = False
me_plane_068.use_mirror_vertex_groups = False
me_plane_068.update()

# ---- objects
ob_rooftile_pipes2 = bpy.data.objects.new('RoofTile_Pipes2', me_plane_068)

# ---- transforms, parenting, visibility, modifiers, constraints
ob_rooftile_pipes2.location = (0.0, 0.0, 0.0)
ob_rooftile_pipes2.lineart.crease_threshold = 0.0

# ---- collection membership
col_collection_1.objects.link(ob_rooftile_pipes2)

# ---- scene / render settings (as saved in the file)
scene.frame_start = 1; scene.frame_end = 250; scene.frame_set(0)
scene.render.engine = 'CYCLES'
scene.render.resolution_x = 1000
scene.render.resolution_y = 1000
scene.render.dither_intensity = 0.0
scene.cycles.samples = 200
scene.cycles.sampling_pattern = 'TABULATED_SOBOL'
scene.cycles.light_sampling_threshold = 0.0
scene.cycles.use_adaptive_sampling = False
scene.cycles.use_light_tree = False
scene.cycles.caustics_reflective = False
scene.cycles.caustics_refractive = False
scene.cycles.blur_glossy = 0.0
scene.cycles.max_bounces = 2
scene.cycles.pixel_filter_type = 'GAUSSIAN'
scene.cycles.sample_clamp_indirect = 0.0
scene.view_settings.view_transform = 'Standard'
bpy.context.view_layer.update()

# ---- added for rendering (the .blend has no active camera): camera
cam_auto = bpy.data.cameras.new('AutoCamera')
cam_auto.lens = 50.0
cam_auto.sensor_width = 36.0
cam_auto.clip_end = 1000.0
ob_auto_camera = bpy.data.objects.new('AutoCamera', cam_auto)
scene.collection.objects.link(ob_auto_camera)
ob_auto_camera.location = (2.61909, -3.1429, 2.11246)
ob_auto_camera.rotation_euler = (1.09748, -7.21219e-08, 0.694738)
scene.camera = ob_auto_camera
bpy.context.view_layer.update()
